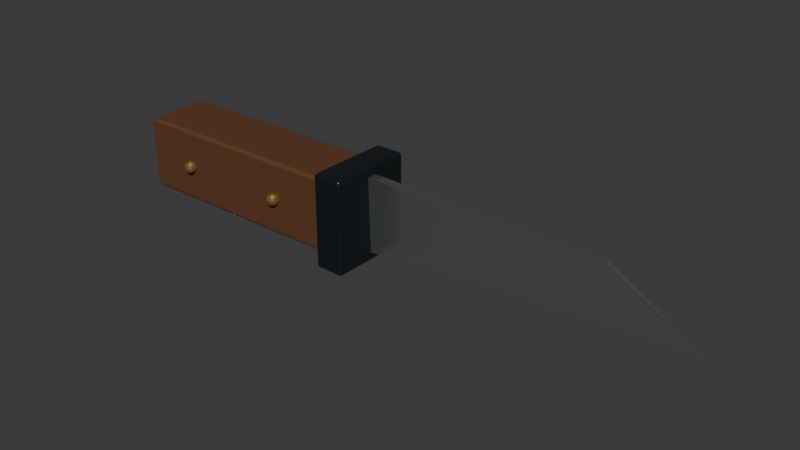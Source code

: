 # Source: period_utility_knife.blend  (saved by Blender 5.2.44; exported with 4.5.12 LTS)
import bpy
from mathutils import Matrix  # noqa: F401  (used for matrix-valued properties, if any)

bpy.ops.wm.read_factory_settings(use_empty=True)
scene = bpy.context.scene
scene.name = 'Scene'

# ---- collections
col_collection = bpy.data.collections.new('Collection'); scene.collection.children.link(col_collection)

# ---- materials (node trees are filled in below, after node groups)
mat_walnut_grip = bpy.data.materials.new('Walnut grip')
mat_walnut_grip.diffuse_color = (0.12, 0.047, 0.018, 1.0)
mat_worn_blued_steel = bpy.data.materials.new('Worn blued steel')
mat_worn_blued_steel.diffuse_color = (0.055, 0.065, 0.075, 1.0)
mat_honed_steel = bpy.data.materials.new('Honed steel')
mat_honed_steel.diffuse_color = (0.45, 0.47, 0.48, 1.0)
mat_brass_pins = bpy.data.materials.new('Brass pins')
mat_brass_pins.diffuse_color = (0.42, 0.29, 0.09, 1.0)

# ---- material node trees
mat_walnut_grip.use_nodes = True; mat_walnut_grip.node_tree.nodes.clear()
_N = mat_walnut_grip.node_tree.nodes; _L = mat_walnut_grip.node_tree.links
n0 = _N.new('ShaderNodeBsdfPrincipled'); n0.name = 'Principled BSDF'; n0.location = (-200, 100)
n0.inputs[0].default_value = (0.12, 0.047, 0.018, 1.0)
n0.inputs[2].default_value = 0.65
n0.inputs[10].default_value = 0.005
n1 = _N.new('ShaderNodeOutputMaterial'); n1.name = 'Material Output'; n1.location = (200, 100)
_L.new(n0.outputs[0], n1.inputs[0])
n1.is_active_output = True
mat_worn_blued_steel.use_nodes = True; mat_worn_blued_steel.node_tree.nodes.clear()
_N = mat_worn_blued_steel.node_tree.nodes; _L = mat_worn_blued_steel.node_tree.links
n0 = _N.new('ShaderNodeBsdfPrincipled'); n0.name = 'Principled BSDF'; n0.location = (-200, 100)
n0.inputs[0].default_value = (0.055, 0.065, 0.075, 1.0)
n0.inputs[1].default_value = 0.85
n0.inputs[2].default_value = 0.3
n0.inputs[10].default_value = 0.005
n1 = _N.new('ShaderNodeOutputMaterial'); n1.name = 'Material Output'; n1.location = (200, 100)
_L.new(n0.outputs[0], n1.inputs[0])
n1.is_active_output = True
mat_honed_steel.use_nodes = True; mat_honed_steel.node_tree.nodes.clear()
_N = mat_honed_steel.node_tree.nodes; _L = mat_honed_steel.node_tree.links
n0 = _N.new('ShaderNodeBsdfPrincipled'); n0.name = 'Principled BSDF'; n0.location = (-200, 100)
n0.inputs[0].default_value = (0.45, 0.47, 0.48, 1.0)
n0.inputs[1].default_value = 0.9
n0.inputs[2].default_value = 0.3
n0.inputs[10].default_value = 0.005
n1 = _N.new('ShaderNodeOutputMaterial'); n1.name = 'Material Output'; n1.location = (200, 100)
_L.new(n0.outputs[0], n1.inputs[0])
n1.is_active_output = True
mat_brass_pins.use_nodes = True; mat_brass_pins.node_tree.nodes.clear()
_N = mat_brass_pins.node_tree.nodes; _L = mat_brass_pins.node_tree.links
n0 = _N.new('ShaderNodeBsdfPrincipled'); n0.name = 'Principled BSDF'; n0.location = (-200, 100)
n0.inputs[0].default_value = (0.42, 0.29, 0.09, 1.0)
n0.inputs[1].default_value = 0.7
n0.inputs[2].default_value = 0.3
n0.inputs[10].default_value = 0.005
n1 = _N.new('ShaderNodeOutputMaterial'); n1.name = 'Material Output'; n1.location = (200, 100)
_L.new(n0.outputs[0], n1.inputs[0])
n1.is_active_output = True

# ---- world
world_world = bpy.data.worlds.new('World'); scene.world = world_world
world_world.use_nodes = True; world_world.node_tree.nodes.clear()
_N = world_world.node_tree.nodes; _L = world_world.node_tree.links
n0 = _N.new('ShaderNodeOutputWorld'); n0.name = 'World Output'; n0.location = (200, 100)
n1 = _N.new('ShaderNodeBackground'); n1.name = 'Background'; n1.location = (-200, 100)
n1.inputs[0].default_value = (0.05088, 0.05088, 0.05088, 1.0)
_L.new(n1.outputs[0], n0.inputs[0])
n0.is_active_output = True
world_world.color = (0.05088, 0.05088, 0.05088)
world_world.sun_shadow_jitter_overblur = 0.0

# ---- meshes
me_cube_008 = bpy.data.meshes.new('Cube.008')
me_cube_008.from_pydata([(-0.0475, -0.013, -0.0145), (-0.0475, -0.013, 0.0145), (-0.0475, 0.013, -0.0145), (-0.0475, 0.013, 0.0145), (0.0475, -0.013, -0.0145), (0.0475, -0.013, 0.0145), (0.0475, 0.013, -0.0145), (0.0475, 0.013, 0.0145)], [], [(0, 1, 3, 2), (2, 3, 7, 6), (6, 7, 5, 4), (4, 5, 1, 0), (2, 6, 4, 0), (7, 3, 1, 5)])
_uv = me_cube_008.uv_layers.new(name='UVMap')
_uv.uv.foreach_set('vector', [0.375, 0.0, 0.625, 0.0, 0.625, 0.25, 0.375, 0.25, 0.375, 0.25, 0.625, 0.25, 0.625, 0.5, 0.375, 0.5, 0.375, 0.5, 0.625, 0.5, 0.625, 0.75, 0.375, 0.75, 0.375, 0.75, 0.625, 0.75, 0.625, 1.0, 0.375, 1.0, 0.125, 0.5, 0.375, 0.5, 0.375, 0.75, 0.125, 0.75, 0.625, 0.5, 0.875, 0.5, 0.875, 0.75, 0.625, 0.75])
me_cube_008.materials.append(mat_walnut_grip)
me_cube_008.update()
me_cube_009 = bpy.data.meshes.new('Cube.009')
me_cube_009.from_pydata([(-0.006, -0.017, -0.0185), (-0.006, -0.017, 0.0185), (-0.006, 0.017, -0.0185), (-0.006, 0.017, 0.0185), (0.006, -0.017, -0.0185), (0.006, -0.017, 0.0185), (0.006, 0.017, -0.0185), (0.006, 0.017, 0.0185)], [], [(0, 1, 3, 2), (2, 3, 7, 6), (6, 7, 5, 4), (4, 5, 1, 0), (2, 6, 4, 0), (7, 3, 1, 5)])
_uv = me_cube_009.uv_layers.new(name='UVMap')
_uv.uv.foreach_set('vector', [0.375, 0.0, 0.625, 0.0, 0.625, 0.25, 0.375, 0.25, 0.375, 0.25, 0.625, 0.25, 0.625, 0.5, 0.375, 0.5, 0.375, 0.5, 0.625, 0.5, 0.625, 0.75, 0.375, 0.75, 0.375, 0.75, 0.625, 0.75, 0.625, 1.0, 0.375, 1.0, 0.125, 0.5, 0.375, 0.5, 0.375, 0.75, 0.125, 0.75, 0.625, 0.5, 0.875, 0.5, 0.875, 0.75, 0.625, 0.75])
me_cube_009.materials.append(mat_worn_blued_steel)
me_cube_009.update()
me_forged_blade = bpy.data.meshes.new('Forged blade')
me_forged_blade.from_pydata([(0.01, -0.001, -0.015), (0.01, 0.001, -0.015), (0.01, -0.002, 0.015), (0.01, 0.002, 0.015), (0.14, 0.0, -0.006), (0.105, -0.001, 0.014), (0.105, 0.001, 0.014)], [], [(0, 2, 5, 4), (1, 4, 6, 3), (0, 4, 1), (2, 3, 6, 5), (5, 6, 4), (0, 1, 3, 2)])
me_forged_blade.materials.append(mat_honed_steel)
me_forged_blade.update()
me_sphere_002 = bpy.data.meshes.new('Sphere.002')
me_sphere_002.from_pydata([(0.0, 0.0, 0.0025), (0.0, 0.00125, 0.002165), (0.0, 0.002165, 0.00125), (0.0, 0.0025, 0.0), (0.0, 0.002165, -0.00125), (0.0, 0.00125, -0.002165), (0.0, 0.0, -0.0025), (0.000625, 0.001083, 0.002165), (0.001083, 0.001875, 0.00125), (0.00125, 0.002165, 0.0), (0.001083, 0.001875, -0.00125), (0.000625, 0.001083, -0.002165), (0.001083, 0.000625, 0.002165), (0.001875, 0.001083, 0.00125), (0.002165, 0.00125, 0.0), (0.001875, 0.001083, -0.00125), (0.001083, 0.000625, -0.002165), (0.00125, 0.0, 0.002165), (0.002165, -1.164e-10, 0.00125), (0.0025, 0.0, 0.0), (0.002165, -1.164e-10, -0.00125), (0.00125, 0.0, -0.002165), (0.001083, -0.000625, 0.002165), (0.001875, -0.001083, 0.00125), (0.002165, -0.00125, 0.0), (0.001875, -0.001083, -0.00125), (0.001083, -0.000625, -0.002165), (0.000625, -0.001083, 0.002165), (0.001083, -0.001875, 0.00125), (0.00125, -0.002165, 0.0), (0.001083, -0.001875, -0.00125), (0.000625, -0.001083, -0.002165), (0.0, -0.00125, 0.002165), (-2.328e-10, -0.002165, 0.00125), (0.0, -0.0025, 0.0), (-2.328e-10, -0.002165, -0.00125), (0.0, -0.00125, -0.002165), (-0.000625, -0.001083, 0.002165), (-0.001083, -0.001875, 0.00125), (-0.00125, -0.002165, 0.0), (-0.001083, -0.001875, -0.00125), (-0.000625, -0.001083, -0.002165), (-0.001083, -0.000625, 0.002165), (-0.001875, -0.001083, 0.00125), (-0.002165, -0.00125, 0.0), (-0.001875, -0.001083, -0.00125), (-0.001083, -0.000625, -0.002165), (-0.00125, 0.0, 0.002165), (-0.002165, 3.492e-10, 0.00125), (-0.0025, 0.0, 0.0), (-0.002165, 3.492e-10, -0.00125), (-0.00125, 0.0, -0.002165), (-0.001083, 0.000625, 0.002165), (-0.001875, 0.001083, 0.00125), (-0.002165, 0.00125, 0.0), (-0.001875, 0.001083, -0.00125), (-0.001083, 0.000625, -0.002165), (-0.000625, 0.001083, 0.002165), (-0.001083, 0.001875, 0.00125), (-0.00125, 0.002165, 0.0), (-0.001083, 0.001875, -0.00125), (-0.000625, 0.001083, -0.002165)], [], [(4, 3, 9, 10), (2, 1, 7, 8), (5, 4, 10, 11), (3, 2, 8, 9), (1, 0, 7), (6, 5, 11), (11, 10, 15, 16), (9, 8, 13, 14), (7, 0, 12), (6, 11, 16), (10, 9, 14, 15), (8, 7, 12, 13), (16, 15, 20, 21), (14, 13, 18, 19), (12, 0, 17), (6, 16, 21), (15, 14, 19, 20), (13, 12, 17, 18), (21, 20, 25, 26), (19, 18, 23, 24), (17, 0, 22), (6, 21, 26), (20, 19, 24, 25), (18, 17, 22, 23), (24, 23, 28, 29), (22, 0, 27), (6, 26, 31), (25, 24, 29, 30), (23, 22, 27, 28), (26, 25, 30, 31), (27, 0, 32), (6, 31, 36), (30, 29, 34, 35), (28, 27, 32, 33), (31, 30, 35, 36), (29, 28, 33, 34), (6, 36, 41), (35, 34, 39, 40), (33, 32, 37, 38), (36, 35, 40, 41), (34, 33, 38, 39), (32, 0, 37), (6, 41, 46), (40, 39, 44, 45), (38, 37, 42, 43), (41, 40, 45, 46), (39, 38, 43, 44), (37, 0, 42), (6, 46, 51), (45, 44, 49, 50), (43, 42, 47, 48), (46, 45, 50, 51), (44, 43, 48, 49), (42, 0, 47), (50, 49, 54, 55), (48, 47, 52, 53), (51, 50, 55, 56), (49, 48, 53, 54), (47, 0, 52), (6, 51, 56), (53, 52, 57, 58), (56, 55, 60, 61), (54, 53, 58, 59), (52, 0, 57), (6, 56, 61), (55, 54, 59, 60), (61, 60, 4, 5), (59, 58, 2, 3), (57, 0, 1), (6, 61, 5), (60, 59, 3, 4), (58, 57, 1, 2)])
_uv = me_sphere_002.uv_layers.new(name='UVMap')
_uv.uv.foreach_set('vector', [0.75, 0.3333, 0.75, 0.5, 0.6667, 0.5, 0.6667, 0.3333, 0.75, 0.6667, 0.75, 0.8333, 0.6667, 0.8333, 0.6667, 0.6667, 0.75, 0.1667, 0.75, 0.3333, 0.6667, 0.3333, 0.6667, 0.1667, 0.75, 0.5, 0.75, 0.6667, 0.6667, 0.6667, 0.6667, 0.5, 0.75, 0.8333, 0.7083, 1.0, 0.6667, 0.8333, 0.7083, 5.96e-08, 0.75, 0.1667, 0.6667, 0.1667, 0.6667, 0.1667, 0.6667, 0.3333, 0.5833, 0.3333, 0.5833, 0.1667, 0.6667, 0.5, 0.6667, 0.6667, 0.5833, 0.6667, 0.5833, 0.5, 0.6667, 0.8333, 0.625, 1.0, 0.5833, 0.8333, 0.625, 5.96e-08, 0.6667, 0.1667, 0.5833, 0.1667, 0.6667, 0.3333, 0.6667, 0.5, 0.5833, 0.5, 0.5833, 0.3333, 0.6667, 0.6667, 0.6667, 0.8333, 0.5833, 0.8333, 0.5833, 0.6667, 0.5833, 0.1667, 0.5833, 0.3333, 0.5, 0.3333, 0.5, 0.1667, 0.5833, 0.5, 0.5833, 0.6667, 0.5, 0.6667, 0.5, 0.5, 0.5833, 0.8333, 0.5417, 1.0, 0.5, 0.8333, 0.5417, 5.96e-08, 0.5833, 0.1667, 0.5, 0.1667, 0.5833, 0.3333, 0.5833, 0.5, 0.5, 0.5, 0.5, 0.3333, 0.5833, 0.6667, 0.5833, 0.8333, 0.5, 0.8333, 0.5, 0.6667, 0.5, 0.1667, 0.5, 0.3333, 0.4167, 0.3333, 0.4167, 0.1667, 0.5, 0.5, 0.5, 0.6667, 0.4167, 0.6667, 0.4167, 0.5, 0.5, 0.8333, 0.4583, 1.0, 0.4167, 0.8333, 0.4583, 5.96e-08, 0.5, 0.1667, 0.4167, 0.1667, 0.5, 0.3333, 0.5, 0.5, 0.4167, 0.5, 0.4167, 0.3333, 0.5, 0.6667, 0.5, 0.8333, 0.4167, 0.8333, 0.4167, 0.6667, 0.4167, 0.5, 0.4167, 0.6667, 0.3333, 0.6667, 0.3333, 0.5, 0.4167, 0.8333, 0.375, 1.0, 0.3333, 0.8333, 0.375, 5.96e-08, 0.4167, 0.1667, 0.3333, 0.1667, 0.4167, 0.3333, 0.4167, 0.5, 0.3333, 0.5, 0.3333, 0.3333, 0.4167, 0.6667, 0.4167, 0.8333, 0.3333, 0.8333, 0.3333, 0.6667, 0.4167, 0.1667, 0.4167, 0.3333, 0.3333, 0.3333, 0.3333, 0.1667, 0.3333, 0.8333, 0.2917, 1.0, 0.25, 0.8333, 0.2917, 5.96e-08, 0.3333, 0.1667, 0.25, 0.1667, 0.3333, 0.3333, 0.3333, 0.5, 0.25, 0.5, 0.25, 0.3333, 0.3333, 0.6667, 0.3333, 0.8333, 0.25, 0.8333, 0.25, 0.6667, 0.3333, 0.1667, 0.3333, 0.3333, 0.25, 0.3333, 0.25, 0.1667, 0.3333, 0.5, 0.3333, 0.6667, 0.25, 0.6667, 0.25, 0.5, 0.2083, 5.96e-08, 0.25, 0.1667, 0.1667, 0.1667, 0.25, 0.3333, 0.25, 0.5, 0.1667, 0.5, 0.1667, 0.3333, 0.25, 0.6667, 0.25, 0.8333, 0.1667, 0.8333, 0.1667, 0.6667, 0.25, 0.1667, 0.25, 0.3333, 0.1667, 0.3333, 0.1667, 0.1667, 0.25, 0.5, 0.25, 0.6667, 0.1667, 0.6667, 0.1667, 0.5, 0.25, 0.8333, 0.2083, 1.0, 0.1667, 0.8333, 0.125, 5.96e-08, 0.1667, 0.1667, 0.08333, 0.1667, 0.1667, 0.3333, 0.1667, 0.5, 0.08333, 0.5, 0.08333, 0.3333, 0.1667, 0.6667, 0.1667, 0.8333, 0.08333, 0.8333, 0.08333, 0.6667, 0.1667, 0.1667, 0.1667, 0.3333, 0.08333, 0.3333, 0.08333, 0.1667, 0.1667, 0.5, 0.1667, 0.6667, 0.08333, 0.6667, 0.08333, 0.5, 0.1667, 0.8333, 0.125, 1.0, 0.08333, 0.8333, 0.04167, 5.96e-08, 0.08333, 0.1667, 0.0, 0.1667, 0.08333, 0.3333, 0.08333, 0.5, 0.0, 0.5, 0.0, 0.3333, 0.08333, 0.6667, 0.08333, 0.8333, 0.0, 0.8333, 0.0, 0.6667, 0.08333, 0.1667, 0.08333, 0.3333, 0.0, 0.3333, 0.0, 0.1667, 0.08333, 0.5, 0.08333, 0.6667, 0.0, 0.6667, 0.0, 0.5, 0.08333, 0.8333, 0.04167, 1.0, 0.0, 0.8333, 1.0, 0.3333, 1.0, 0.5, 0.9167, 0.5, 0.9167, 0.3333, 1.0, 0.6667, 1.0, 0.8333, 0.9167, 0.8333, 0.9167, 0.6667, 1.0, 0.1667, 1.0, 0.3333, 0.9167, 0.3333, 0.9167, 0.1667, 1.0, 0.5, 1.0, 0.6667, 0.9167, 0.6667, 0.9167, 0.5, 1.0, 0.8333, 0.9583, 1.0, 0.9167, 0.8333, 0.9583, 5.96e-08, 1.0, 0.1667, 0.9167, 0.1667, 0.9167, 0.6667, 0.9167, 0.8333, 0.8333, 0.8333, 0.8333, 0.6667, 0.9167, 0.1667, 0.9167, 0.3333, 0.8333, 0.3333, 0.8333, 0.1667, 0.9167, 0.5, 0.9167, 0.6667, 0.8333, 0.6667, 0.8333, 0.5, 0.9167, 0.8333, 0.875, 1.0, 0.8333, 0.8333, 0.875, 5.96e-08, 0.9167, 0.1667, 0.8333, 0.1667, 0.9167, 0.3333, 0.9167, 0.5, 0.8333, 0.5, 0.8333, 0.3333, 0.8333, 0.1667, 0.8333, 0.3333, 0.75, 0.3333, 0.75, 0.1667, 0.8333, 0.5, 0.8333, 0.6667, 0.75, 0.6667, 0.75, 0.5, 0.8333, 0.8333, 0.7917, 1.0, 0.75, 0.8333, 0.7917, 5.96e-08, 0.8333, 0.1667, 0.75, 0.1667, 0.8333, 0.3333, 0.8333, 0.5, 0.75, 0.5, 0.75, 0.3333, 0.8333, 0.6667, 0.8333, 0.8333, 0.75, 0.8333, 0.75, 0.6667])
me_sphere_002.materials.append(mat_brass_pins)
me_sphere_002.update()
me_sphere_003 = bpy.data.meshes.new('Sphere.003')
me_sphere_003.from_pydata([(0.0, 0.0, 0.0025), (0.0, 0.00125, 0.002165), (0.0, 0.002165, 0.00125), (0.0, 0.0025, 0.0), (0.0, 0.002165, -0.00125), (0.0, 0.00125, -0.002165), (0.0, 0.0, -0.0025), (0.000625, 0.001083, 0.002165), (0.001083, 0.001875, 0.00125), (0.00125, 0.002165, 0.0), (0.001083, 0.001875, -0.00125), (0.000625, 0.001083, -0.002165), (0.001083, 0.000625, 0.002165), (0.001875, 0.001083, 0.00125), (0.002165, 0.00125, 0.0), (0.001875, 0.001083, -0.00125), (0.001083, 0.000625, -0.002165), (0.00125, 0.0, 0.002165), (0.002165, -1.164e-10, 0.00125), (0.0025, 0.0, 0.0), (0.002165, -1.164e-10, -0.00125), (0.00125, 0.0, -0.002165), (0.001083, -0.000625, 0.002165), (0.001875, -0.001083, 0.00125), (0.002165, -0.00125, 0.0), (0.001875, -0.001083, -0.00125), (0.001083, -0.000625, -0.002165), (0.000625, -0.001083, 0.002165), (0.001083, -0.001875, 0.00125), (0.00125, -0.002165, 0.0), (0.001083, -0.001875, -0.00125), (0.000625, -0.001083, -0.002165), (0.0, -0.00125, 0.002165), (-2.328e-10, -0.002165, 0.00125), (0.0, -0.0025, 0.0), (-2.328e-10, -0.002165, -0.00125), (0.0, -0.00125, -0.002165), (-0.000625, -0.001083, 0.002165), (-0.001083, -0.001875, 0.00125), (-0.00125, -0.002165, 0.0), (-0.001083, -0.001875, -0.00125), (-0.000625, -0.001083, -0.002165), (-0.001083, -0.000625, 0.002165), (-0.001875, -0.001083, 0.00125), (-0.002165, -0.00125, 0.0), (-0.001875, -0.001083, -0.00125), (-0.001083, -0.000625, -0.002165), (-0.00125, 0.0, 0.002165), (-0.002165, 3.492e-10, 0.00125), (-0.0025, 0.0, 0.0), (-0.002165, 3.492e-10, -0.00125), (-0.00125, 0.0, -0.002165), (-0.001083, 0.000625, 0.002165), (-0.001875, 0.001083, 0.00125), (-0.002165, 0.00125, 0.0), (-0.001875, 0.001083, -0.00125), (-0.001083, 0.000625, -0.002165), (-0.000625, 0.001083, 0.002165), (-0.001083, 0.001875, 0.00125), (-0.00125, 0.002165, 0.0), (-0.001083, 0.001875, -0.00125), (-0.000625, 0.001083, -0.002165)], [], [(4, 3, 9, 10), (2, 1, 7, 8), (5, 4, 10, 11), (3, 2, 8, 9), (1, 0, 7), (6, 5, 11), (11, 10, 15, 16), (9, 8, 13, 14), (7, 0, 12), (6, 11, 16), (10, 9, 14, 15), (8, 7, 12, 13), (16, 15, 20, 21), (14, 13, 18, 19), (12, 0, 17), (6, 16, 21), (15, 14, 19, 20), (13, 12, 17, 18), (21, 20, 25, 26), (19, 18, 23, 24), (17, 0, 22), (6, 21, 26), (20, 19, 24, 25), (18, 17, 22, 23), (24, 23, 28, 29), (22, 0, 27), (6, 26, 31), (25, 24, 29, 30), (23, 22, 27, 28), (26, 25, 30, 31), (27, 0, 32), (6, 31, 36), (30, 29, 34, 35), (28, 27, 32, 33), (31, 30, 35, 36), (29, 28, 33, 34), (6, 36, 41), (35, 34, 39, 40), (33, 32, 37, 38), (36, 35, 40, 41), (34, 33, 38, 39), (32, 0, 37), (6, 41, 46), (40, 39, 44, 45), (38, 37, 42, 43), (41, 40, 45, 46), (39, 38, 43, 44), (37, 0, 42), (6, 46, 51), (45, 44, 49, 50), (43, 42, 47, 48), (46, 45, 50, 51), (44, 43, 48, 49), (42, 0, 47), (50, 49, 54, 55), (48, 47, 52, 53), (51, 50, 55, 56), (49, 48, 53, 54), (47, 0, 52), (6, 51, 56), (53, 52, 57, 58), (56, 55, 60, 61), (54, 53, 58, 59), (52, 0, 57), (6, 56, 61), (55, 54, 59, 60), (61, 60, 4, 5), (59, 58, 2, 3), (57, 0, 1), (6, 61, 5), (60, 59, 3, 4), (58, 57, 1, 2)])
_uv = me_sphere_003.uv_layers.new(name='UVMap')
_uv.uv.foreach_set('vector', [0.75, 0.3333, 0.75, 0.5, 0.6667, 0.5, 0.6667, 0.3333, 0.75, 0.6667, 0.75, 0.8333, 0.6667, 0.8333, 0.6667, 0.6667, 0.75, 0.1667, 0.75, 0.3333, 0.6667, 0.3333, 0.6667, 0.1667, 0.75, 0.5, 0.75, 0.6667, 0.6667, 0.6667, 0.6667, 0.5, 0.75, 0.8333, 0.7083, 1.0, 0.6667, 0.8333, 0.7083, 5.96e-08, 0.75, 0.1667, 0.6667, 0.1667, 0.6667, 0.1667, 0.6667, 0.3333, 0.5833, 0.3333, 0.5833, 0.1667, 0.6667, 0.5, 0.6667, 0.6667, 0.5833, 0.6667, 0.5833, 0.5, 0.6667, 0.8333, 0.625, 1.0, 0.5833, 0.8333, 0.625, 5.96e-08, 0.6667, 0.1667, 0.5833, 0.1667, 0.6667, 0.3333, 0.6667, 0.5, 0.5833, 0.5, 0.5833, 0.3333, 0.6667, 0.6667, 0.6667, 0.8333, 0.5833, 0.8333, 0.5833, 0.6667, 0.5833, 0.1667, 0.5833, 0.3333, 0.5, 0.3333, 0.5, 0.1667, 0.5833, 0.5, 0.5833, 0.6667, 0.5, 0.6667, 0.5, 0.5, 0.5833, 0.8333, 0.5417, 1.0, 0.5, 0.8333, 0.5417, 5.96e-08, 0.5833, 0.1667, 0.5, 0.1667, 0.5833, 0.3333, 0.5833, 0.5, 0.5, 0.5, 0.5, 0.3333, 0.5833, 0.6667, 0.5833, 0.8333, 0.5, 0.8333, 0.5, 0.6667, 0.5, 0.1667, 0.5, 0.3333, 0.4167, 0.3333, 0.4167, 0.1667, 0.5, 0.5, 0.5, 0.6667, 0.4167, 0.6667, 0.4167, 0.5, 0.5, 0.8333, 0.4583, 1.0, 0.4167, 0.8333, 0.4583, 5.96e-08, 0.5, 0.1667, 0.4167, 0.1667, 0.5, 0.3333, 0.5, 0.5, 0.4167, 0.5, 0.4167, 0.3333, 0.5, 0.6667, 0.5, 0.8333, 0.4167, 0.8333, 0.4167, 0.6667, 0.4167, 0.5, 0.4167, 0.6667, 0.3333, 0.6667, 0.3333, 0.5, 0.4167, 0.8333, 0.375, 1.0, 0.3333, 0.8333, 0.375, 5.96e-08, 0.4167, 0.1667, 0.3333, 0.1667, 0.4167, 0.3333, 0.4167, 0.5, 0.3333, 0.5, 0.3333, 0.3333, 0.4167, 0.6667, 0.4167, 0.8333, 0.3333, 0.8333, 0.3333, 0.6667, 0.4167, 0.1667, 0.4167, 0.3333, 0.3333, 0.3333, 0.3333, 0.1667, 0.3333, 0.8333, 0.2917, 1.0, 0.25, 0.8333, 0.2917, 5.96e-08, 0.3333, 0.1667, 0.25, 0.1667, 0.3333, 0.3333, 0.3333, 0.5, 0.25, 0.5, 0.25, 0.3333, 0.3333, 0.6667, 0.3333, 0.8333, 0.25, 0.8333, 0.25, 0.6667, 0.3333, 0.1667, 0.3333, 0.3333, 0.25, 0.3333, 0.25, 0.1667, 0.3333, 0.5, 0.3333, 0.6667, 0.25, 0.6667, 0.25, 0.5, 0.2083, 5.96e-08, 0.25, 0.1667, 0.1667, 0.1667, 0.25, 0.3333, 0.25, 0.5, 0.1667, 0.5, 0.1667, 0.3333, 0.25, 0.6667, 0.25, 0.8333, 0.1667, 0.8333, 0.1667, 0.6667, 0.25, 0.1667, 0.25, 0.3333, 0.1667, 0.3333, 0.1667, 0.1667, 0.25, 0.5, 0.25, 0.6667, 0.1667, 0.6667, 0.1667, 0.5, 0.25, 0.8333, 0.2083, 1.0, 0.1667, 0.8333, 0.125, 5.96e-08, 0.1667, 0.1667, 0.08333, 0.1667, 0.1667, 0.3333, 0.1667, 0.5, 0.08333, 0.5, 0.08333, 0.3333, 0.1667, 0.6667, 0.1667, 0.8333, 0.08333, 0.8333, 0.08333, 0.6667, 0.1667, 0.1667, 0.1667, 0.3333, 0.08333, 0.3333, 0.08333, 0.1667, 0.1667, 0.5, 0.1667, 0.6667, 0.08333, 0.6667, 0.08333, 0.5, 0.1667, 0.8333, 0.125, 1.0, 0.08333, 0.8333, 0.04167, 5.96e-08, 0.08333, 0.1667, 0.0, 0.1667, 0.08333, 0.3333, 0.08333, 0.5, 0.0, 0.5, 0.0, 0.3333, 0.08333, 0.6667, 0.08333, 0.8333, 0.0, 0.8333, 0.0, 0.6667, 0.08333, 0.1667, 0.08333, 0.3333, 0.0, 0.3333, 0.0, 0.1667, 0.08333, 0.5, 0.08333, 0.6667, 0.0, 0.6667, 0.0, 0.5, 0.08333, 0.8333, 0.04167, 1.0, 0.0, 0.8333, 1.0, 0.3333, 1.0, 0.5, 0.9167, 0.5, 0.9167, 0.3333, 1.0, 0.6667, 1.0, 0.8333, 0.9167, 0.8333, 0.9167, 0.6667, 1.0, 0.1667, 1.0, 0.3333, 0.9167, 0.3333, 0.9167, 0.1667, 1.0, 0.5, 1.0, 0.6667, 0.9167, 0.6667, 0.9167, 0.5, 1.0, 0.8333, 0.9583, 1.0, 0.9167, 0.8333, 0.9583, 5.96e-08, 1.0, 0.1667, 0.9167, 0.1667, 0.9167, 0.6667, 0.9167, 0.8333, 0.8333, 0.8333, 0.8333, 0.6667, 0.9167, 0.1667, 0.9167, 0.3333, 0.8333, 0.3333, 0.8333, 0.1667, 0.9167, 0.5, 0.9167, 0.6667, 0.8333, 0.6667, 0.8333, 0.5, 0.9167, 0.8333, 0.875, 1.0, 0.8333, 0.8333, 0.875, 5.96e-08, 0.9167, 0.1667, 0.8333, 0.1667, 0.9167, 0.3333, 0.9167, 0.5, 0.8333, 0.5, 0.8333, 0.3333, 0.8333, 0.1667, 0.8333, 0.3333, 0.75, 0.3333, 0.75, 0.1667, 0.8333, 0.5, 0.8333, 0.6667, 0.75, 0.6667, 0.75, 0.5, 0.8333, 0.8333, 0.7917, 1.0, 0.75, 0.8333, 0.7917, 5.96e-08, 0.8333, 0.1667, 0.75, 0.1667, 0.8333, 0.3333, 0.8333, 0.5, 0.75, 0.5, 0.75, 0.3333, 0.8333, 0.6667, 0.8333, 0.8333, 0.75, 0.8333, 0.75, 0.6667])
me_sphere_003.materials.append(mat_brass_pins)
me_sphere_003.update()

# ---- objects
ob_wood_handle = bpy.data.objects.new('Wood handle', me_cube_008)
ob_small_steel_bolster = bpy.data.objects.new('Small steel bolster', me_cube_009)
ob_plain_utility_blade = bpy.data.objects.new('Plain utility blade', me_forged_blade)
ob_sphere = bpy.data.objects.new('Sphere', me_sphere_002)
ob_sphere_001 = bpy.data.objects.new('Sphere.001', me_sphere_003)

# ---- transforms, parenting, visibility, modifiers, constraints
ob_wood_handle.location = (-0.045, 0.0, 0.0)
_m = ob_wood_handle.modifiers.new('Soft machined edges', 'BEVEL')
_m.width = 0.0015
_m.width_pct = 0.0015
_m.segments = 3
_m = ob_wood_handle.modifiers.new('Weighted normals', 'WEIGHTED_NORMAL')
ob_small_steel_bolster.location = (0.005, 0.0, 0.0)
_m = ob_small_steel_bolster.modifiers.new('Soft machined edges', 'BEVEL')
_m.width = 0.0015
_m.width_pct = 0.0015
_m.segments = 3
_m = ob_small_steel_bolster.modifiers.new('Weighted normals', 'WEIGHTED_NORMAL')
ob_plain_utility_blade.location = (0.0, 0.0, 0.0)
ob_sphere.location = (-0.07, -0.014, 0.0)
ob_sphere_001.location = (-0.025, -0.014, 0.0)

# ---- collection membership
col_collection.objects.link(ob_wood_handle)
col_collection.objects.link(ob_small_steel_bolster)
col_collection.objects.link(ob_plain_utility_blade)
col_collection.objects.link(ob_sphere)
col_collection.objects.link(ob_sphere_001)

# ---- scene / render settings (as saved in the file)
scene.frame_start = 1; scene.frame_end = 250; scene.frame_set(1)
scene.render.engine = 'BLENDER_EEVEE_NEXT'
scene.render.bake_bias = 0.0
scene.render.bake_samples = 0
scene.render.compositor_device = 'GPU'
scene.eevee.use_volume_custom_range = False
scene.eevee.fast_gi_thickness_near = 0.1
scene.eevee.fast_gi_thickness_far = 0.0
scene.eevee.ray_tracing_options.screen_trace_thickness = 0.1
bpy.context.view_layer.update()

# ---- added for rendering (the .blend has no active camera and no usable light): camera, sun
cam_auto = bpy.data.cameras.new('AutoCamera')
cam_auto.lens = 50.0
cam_auto.sensor_width = 36.0
cam_auto.clip_end = 1000.0
ob_auto_camera = bpy.data.objects.new('AutoCamera', cam_auto)
scene.collection.objects.link(ob_auto_camera)
ob_auto_camera.location = (0.243831, -0.264098, 0.176065)
ob_auto_camera.rotation_euler = (1.09748, -7.21219e-08, 0.694738)
scene.camera = ob_auto_camera
light_auto_sun = bpy.data.lights.new('AutoSun', 'SUN')
light_auto_sun.energy = 3.0
light_auto_sun.angle = 0.0523599
ob_auto_sun = bpy.data.objects.new('AutoSun', light_auto_sun)
scene.collection.objects.link(ob_auto_sun)
ob_auto_sun.rotation_euler = (0.872665, 0.174533, 0.523599)
bpy.context.view_layer.update()
